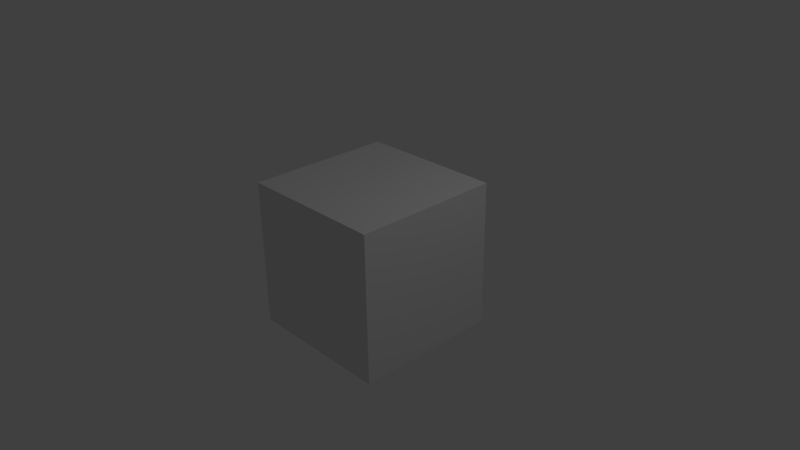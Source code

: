 # Source: States_and_Movement.blend  (saved by Blender 2.73.0; exported with 4.5.12 LTS)
import bpy
from mathutils import Matrix  # noqa: F401  (used for matrix-valued properties, if any)

bpy.ops.wm.read_factory_settings(use_empty=True)
scene = bpy.context.scene
scene.name = 'Scene'

# ---- collections
col_collection_1 = bpy.data.collections.new('Collection 1'); scene.collection.children.link(col_collection_1)

# ---- materials (node trees are filled in below, after node groups)
mat_material = bpy.data.materials.new('Material')
mat_material.alpha_threshold = 0.0
mat_material.use_transparent_shadow = False
mat_material.roughness = 0.5
mat_material.line_color = (0.0, 0.0, 0.0, 1.0)

# ---- material node trees

# ---- world
world_world = bpy.data.worlds.new('World'); scene.world = world_world
world_world.color = (0.05088, 0.05088, 0.05088)
world_world.use_sun_shadow = False
world_world.sun_shadow_jitter_overblur = 0.0
world_world.cycles.sampling_method = 'MANUAL'
world_world.cycles.sample_map_resolution = 256

# ---- cameras
cam_camera = bpy.data.cameras.new('Camera')
cam_camera.clip_end = 100.0
cam_camera.lens = 35.0
cam_camera.sensor_width = 32.0
cam_camera.sensor_height = 18.0
cam_camera.ortho_scale = 7.314
cam_camera.dof.focus_distance = 0.0
cam_camera.dof.aperture_fstop = 128.0

# ---- lights
light_lamp = bpy.data.lights.new('Lamp', 'POINT')
light_lamp.transmission_factor = 0.0
light_lamp.cutoff_distance = 30.0
light_lamp.energy = 100.0
light_lamp.shadow_buffer_clip_start = 1.001
light_lamp.shadow_soft_size = 0.1
light_lamp.shadow_maximum_resolution = 0.006
light_lamp.use_absolute_resolution = True
light_lamp.cycles.use_multiple_importance_sampling = False

# ---- meshes
me_cube = bpy.data.meshes.new('Cube')
me_cube.from_pydata([(1.0, 1.0, -1.0), (1.0, -1.0, -1.0), (-1.0, -1.0, -1.0), (-1.0, 1.0, -1.0), (1.0, 1.0, 1.0), (1.0, -1.0, 1.0), (-1.0, -1.0, 1.0), (-1.0, 1.0, 1.0)], [], [(0, 1, 2, 3), (4, 7, 6, 5), (0, 4, 5, 1), (1, 5, 6, 2), (2, 6, 7, 3), (4, 0, 3, 7)])
me_cube.materials.append(mat_material)
me_cube.use_remesh_preserve_volume = False
me_cube.use_remesh_preserve_attributes = False
me_cube.use_mirror_vertex_groups = False
me_cube.update()

# ---- objects
ob_cube = bpy.data.objects.new('Cube', me_cube)
ob_lamp = bpy.data.objects.new('Lamp', light_lamp)
ob_camera = bpy.data.objects.new('Camera', cam_camera)

# ---- transforms, parenting, visibility, modifiers, constraints
ob_cube.location = (0.0, 0.0, 0.0)
ob_cube.lock_rotations_4d = False
ob_cube.empty_display_type = 'ARROWS'
ob_cube.lineart.crease_threshold = 0.0
ob_lamp.location = (4.076, 1.005, 5.904)
ob_lamp.rotation_euler = (0.6503, 0.05522, 1.866)
ob_lamp.lock_rotations_4d = False
ob_lamp.empty_display_type = 'ARROWS'
ob_lamp.color = (0.0, 0.0, 0.0, 0.0)
ob_lamp.lineart.crease_threshold = 0.0
ob_camera.location = (7.481, -6.508, 5.344)
ob_camera.rotation_euler = (1.109, 0.01082, 0.8149)
ob_camera.lock_rotations_4d = False
ob_camera.empty_display_type = 'ARROWS'
ob_camera.color = (0.0, 0.0, 0.0, 0.0)
ob_camera.display_type = 'WIRE'
ob_camera.lineart.crease_threshold = 0.0

# ---- collection membership
col_collection_1.objects.link(ob_cube)
col_collection_1.objects.link(ob_lamp)
col_collection_1.objects.link(ob_camera)

# ---- scene / render settings (as saved in the file)
scene.camera = ob_camera
scene.frame_start = 1; scene.frame_end = 250; scene.frame_set(1)
scene.render.engine = 'BLENDER_EEVEE_NEXT'
scene.render.resolution_percentage = 50
scene.render.dither_intensity = 0.0
scene.cycles.use_denoising = False
scene.cycles.samples = 10
scene.cycles.sampling_pattern = 'TABULATED_SOBOL'
scene.cycles.light_sampling_threshold = 0.0
scene.cycles.use_adaptive_sampling = False
scene.cycles.use_light_tree = False
scene.cycles.blur_glossy = 0.0
scene.cycles.pixel_filter_type = 'GAUSSIAN'
scene.cycles.sample_clamp_indirect = 0.0
scene.view_settings.view_transform = 'Standard'
bpy.context.view_layer.update()
